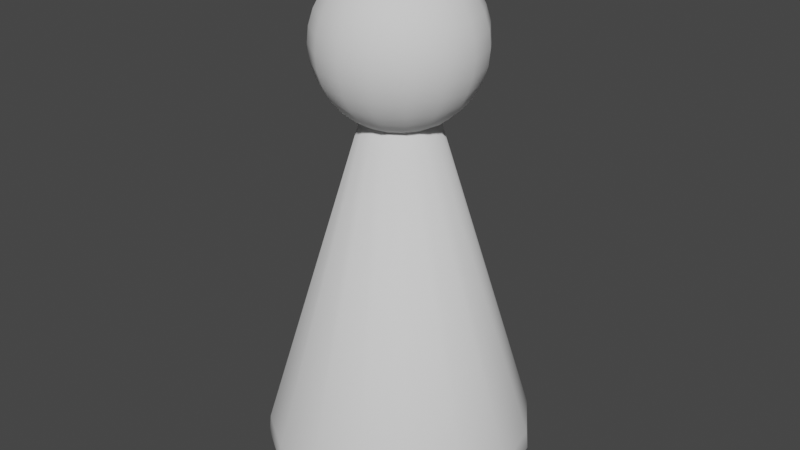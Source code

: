 # Source: pawn.blend  (saved by Blender 2.82.7; exported with 4.5.12 LTS)
import bpy
from mathutils import Matrix  # noqa: F401  (used for matrix-valued properties, if any)

bpy.ops.wm.read_factory_settings(use_empty=True)
scene = bpy.context.scene
scene.name = 'Scene'

# ---- collections
col_collection = bpy.data.collections.new('Collection'); scene.collection.children.link(col_collection)

# ---- world
world_world = bpy.data.worlds.new('World'); scene.world = world_world
world_world.use_nodes = True; world_world.node_tree.nodes.clear()
_N = world_world.node_tree.nodes; _L = world_world.node_tree.links
n0 = _N.new('ShaderNodeOutputWorld'); n0.name = 'World Output'; n0.location = (300, 300)
n1 = _N.new('ShaderNodeBackground'); n1.name = 'Background'; n1.location = (10, 300)
n1.inputs[0].default_value = (0.05088, 0.05088, 0.05088, 1.0)
_L.new(n1.outputs[0], n0.inputs[0])
n0.is_active_output = True
world_world.color = (0.05088, 0.05088, 0.05088)
world_world.use_sun_shadow = False
world_world.sun_shadow_jitter_overblur = 0.0

# ---- meshes
me_sphere_001 = bpy.data.meshes.new('Sphere.001')
me_sphere_001.from_pydata([(0.0, 0.04877, 0.2452), (0.0, 0.1768, 0.1768), (0.0, 0.2079, 0.1389), (0.0, 0.231, 0.09567), (0.0, 0.2452, 0.04877), (0.0, 0.25, 1.887e-08), (0.0, 0.2452, -0.04877), (0.0, 0.231, -0.09567), (0.0, 0.2079, -0.1389), (0.0, 0.1768, -0.1768), (0.0, 0.1389, -0.2079), (0.0, 0.09567, -0.231), (0.0, 0.04877, -0.2452), (0.01866, 0.04506, 0.2452), (0.03661, 0.08839, 0.231), (0.05315, 0.1283, 0.2079), (0.06765, 0.1633, 0.1768), (0.07955, 0.192, 0.1389), (0.08839, 0.2134, 0.09567), (0.09383, 0.2265, 0.04877), (0.09567, 0.231, 1.887e-08), (0.09383, 0.2265, -0.04877), (0.08839, 0.2134, -0.09567), (0.07955, 0.192, -0.1389), (0.06765, 0.1633, -0.1768), (0.05315, 0.1283, -0.2079), (0.03661, 0.08839, -0.231), (0.01866, 0.04506, -0.2452), (0.03449, 0.03449, 0.2452), (0.06765, 0.06765, 0.231), (0.09821, 0.09821, 0.2079), (0.125, 0.125, 0.1768), (0.147, 0.147, 0.1389), (0.1633, 0.1633, 0.09567), (0.1734, 0.1734, 0.04877), (0.1768, 0.1768, 1.887e-08), (0.1734, 0.1734, -0.04877), (0.1633, 0.1633, -0.09567), (0.147, 0.147, -0.1389), (0.125, 0.125, -0.1768), (0.09821, 0.09821, -0.2079), (0.06765, 0.06765, -0.231), (0.03449, 0.03449, -0.2452), (0.04506, 0.01866, 0.2452), (0.08839, 0.03661, 0.231), (0.1283, 0.05315, 0.2079), (0.1633, 0.06765, 0.1768), (0.192, 0.07955, 0.1389), (0.2134, 0.08839, 0.09567), (0.2265, 0.09383, 0.04877), (0.231, 0.09567, 1.887e-08), (0.2265, 0.09383, -0.04877), (0.2134, 0.08839, -0.09567), (0.192, 0.07955, -0.1389), (0.1633, 0.06765, -0.1768), (0.1283, 0.05315, -0.2079), (0.08839, 0.03661, -0.231), (0.04506, 0.01866, -0.2452), (0.04877, -8.629e-08, 0.2452), (0.09567, -9.561e-08, 0.231), (0.1389, -9.561e-08, 0.2079), (0.1768, -9.933e-08, 0.1768), (0.2079, -1.031e-07, 0.1389), (0.231, -9.561e-08, 0.09567), (0.2452, -9.561e-08, 0.04877), (0.25, -1.105e-07, 1.887e-08), (0.2452, -9.561e-08, -0.04877), (0.231, -1.105e-07, -0.09567), (0.2079, -1.031e-07, -0.1389), (0.1768, -9.933e-08, -0.1768), (0.1389, -9.561e-08, -0.2079), (0.09567, -9.933e-08, -0.231), (0.04877, -8.629e-08, -0.2452), (0.04506, -0.01866, 0.2452), (0.08839, -0.03661, 0.231), (0.1283, -0.05315, 0.2079), (0.1633, -0.06765, 0.1768), (0.192, -0.07955, 0.1389), (0.2134, -0.08839, 0.09567), (0.2265, -0.09383, 0.04877), (0.231, -0.09567, 1.887e-08), (0.2265, -0.09383, -0.04877), (0.2134, -0.08839, -0.09567), (0.192, -0.07955, -0.1389), (0.1633, -0.06765, -0.1768), (0.1283, -0.05315, -0.2079), (0.08839, -0.03661, -0.231), (0.04506, -0.01866, -0.2452), (0.03449, -0.03449, 0.2452), (0.06765, -0.06765, 0.231), (0.09821, -0.09821, 0.2079), (0.125, -0.125, 0.1768), (0.147, -0.147, 0.1389), (0.1633, -0.1633, 0.09567), (0.1734, -0.1734, 0.04877), (0.1768, -0.1768, 1.887e-08), (0.1734, -0.1734, -0.04877), (0.1633, -0.1633, -0.09567), (0.147, -0.147, -0.1389), (0.125, -0.125, -0.1768), (0.09821, -0.09821, -0.2079), (0.06765, -0.06765, -0.231), (0.03449, -0.03449, -0.2452), (0.01866, -0.04506, 0.2452), (0.03661, -0.08839, 0.231), (0.05315, -0.1283, 0.2079), (0.06765, -0.1633, 0.1768), (0.07955, -0.192, 0.1389), (0.08839, -0.2134, 0.09567), (0.09383, -0.2265, 0.04877), (0.09567, -0.231, 1.887e-08), (0.09383, -0.2265, -0.04877), (0.08839, -0.2134, -0.09567), (0.07955, -0.192, -0.1389), (0.06765, -0.1633, -0.1768), (0.05315, -0.1283, -0.2079), (0.03661, -0.08839, -0.231), (0.01866, -0.04506, -0.2452), (-1.726e-08, -0.04877, 0.2452), (-2.843e-08, -0.09567, 0.231), (-3.588e-08, -0.1389, 0.2079), (-2.098e-08, -0.1768, 0.1768), (-5.823e-08, -0.2079, 0.1389), (-5.078e-08, -0.231, 0.09567), (-3.588e-08, -0.2452, 0.04877), (-5.823e-08, -0.25, 1.887e-08), (-3.588e-08, -0.2452, -0.04877), (-6.568e-08, -0.231, -0.09567), (-5.823e-08, -0.2079, -0.1389), (-2.098e-08, -0.1768, -0.1768), (-3.961e-08, -0.1389, -0.2079), (-4.333e-08, -0.09567, -0.231), (-1.353e-08, -0.04877, -0.2452), (0.0, -8.146e-08, -0.25), (-0.01866, -0.04506, 0.2452), (-0.03661, -0.08839, 0.231), (-0.05315, -0.1283, 0.2079), (-0.06765, -0.1633, 0.1768), (-0.07955, -0.192, 0.1389), (-0.08839, -0.2134, 0.09567), (-0.09383, -0.2265, 0.04877), (-0.09567, -0.231, 1.887e-08), (-0.09383, -0.2265, -0.04877), (-0.08839, -0.2134, -0.09567), (-0.07955, -0.192, -0.1389), (-0.06765, -0.1633, -0.1768), (-0.05315, -0.1283, -0.2079), (-0.03661, -0.08839, -0.231), (-0.01866, -0.04506, -0.2452), (-0.03449, -0.03449, 0.2452), (-0.06765, -0.06765, 0.231), (-0.09821, -0.09821, 0.2079), (-0.125, -0.125, 0.1768), (-0.147, -0.147, 0.1389), (-0.1633, -0.1633, 0.09567), (-0.1734, -0.1734, 0.04877), (-0.1768, -0.1768, 1.887e-08), (-0.1734, -0.1734, -0.04877), (-0.1633, -0.1633, -0.09567), (-0.147, -0.147, -0.1389), (-0.125, -0.125, -0.1768), (-0.09821, -0.09821, -0.2079), (-0.06765, -0.06765, -0.231), (-0.03449, -0.03449, -0.2452), (-7.526e-08, -1.126e-07, 0.25), (-0.04506, -0.01866, 0.2452), (-0.08839, -0.03661, 0.231), (-0.1283, -0.05315, 0.2079), (-0.1633, -0.06765, 0.1768), (-0.192, -0.07955, 0.1389), (-0.2134, -0.08839, 0.09567), (-0.2265, -0.09383, 0.04877), (-0.231, -0.09567, 1.887e-08), (-0.2265, -0.09383, -0.04877), (-0.2134, -0.08839, -0.09567), (-0.192, -0.07955, -0.1389), (-0.1633, -0.06765, -0.1768), (-0.1283, -0.05315, -0.2079), (-0.08839, -0.03661, -0.231), (-0.04506, -0.01866, -0.2452), (-0.04877, -6.022e-08, 0.2452), (-0.09567, -4.345e-08, 0.231), (-0.1389, -1.738e-08, 0.2079), (-0.1768, -2.11e-08, 0.1768), (-0.2079, 2.36e-08, 0.1389), (-0.231, 8.7e-09, 0.09567), (-0.2452, -1.365e-08, 0.04877), (-0.25, 1.615e-08, 1.887e-08), (-0.2452, -1.365e-08, -0.04877), (-0.231, 1.615e-08, -0.09567), (-0.2079, 2.36e-08, -0.1389), (-0.1768, -2.11e-08, -0.1768), (-0.1389, -1.738e-08, -0.2079), (-0.09567, -2.483e-08, -0.231), (-0.04877, -6.581e-08, -0.2452), (-0.04506, 0.01866, 0.2452), (-0.08839, 0.03661, 0.231), (-0.1283, 0.05315, 0.2079), (-0.1633, 0.06765, 0.1768), (-0.192, 0.07955, 0.1389), (-0.2134, 0.08839, 0.09567), (-0.2265, 0.09383, 0.04877), (-0.231, 0.09567, 1.887e-08), (-0.2265, 0.09383, -0.04877), (-0.2134, 0.08839, -0.09567), (-0.192, 0.07955, -0.1389), (-0.1633, 0.06765, -0.1768), (-0.1283, 0.05315, -0.2079), (-0.08839, 0.03661, -0.231), (-0.04506, 0.01866, -0.2452), (-0.03449, 0.03449, 0.2452), (-0.06765, 0.06765, 0.231), (-0.09821, 0.09821, 0.2079), (-0.125, 0.125, 0.1768), (-0.147, 0.147, 0.1389), (-0.1633, 0.1633, 0.09567), (-0.1734, 0.1734, 0.04877), (-0.1768, 0.1768, 1.887e-08), (-0.1734, 0.1734, -0.04877), (-0.1633, 0.1633, -0.09567), (-0.147, 0.147, -0.1389), (-0.125, 0.125, -0.1768), (-0.09821, 0.09821, -0.2079), (-0.06765, 0.06765, -0.231), (-0.03449, 0.03449, -0.2452), (-0.01866, 0.04506, 0.2452), (-0.03661, 0.08839, 0.231), (-0.05315, 0.1283, 0.2079), (-0.06765, 0.1633, 0.1768), (-0.07955, 0.192, 0.1389), (-0.08839, 0.2134, 0.09567), (-0.09383, 0.2265, 0.04877), (-0.09567, 0.231, 1.887e-08), (-0.09383, 0.2265, -0.04877), (-0.08839, 0.2134, -0.09567), (-0.07955, 0.192, -0.1389), (-0.06765, 0.1633, -0.1768), (-0.05315, 0.1283, -0.2079), (-0.03661, 0.08839, -0.231), (-0.01866, 0.04506, -0.2452), (3.862e-08, 0.09567, 0.231), (8.333e-08, 0.1389, 0.2079)], [], [(5, 4, 19, 20), (0, 164, 13), (133, 12, 27), (6, 5, 20, 21), (240, 0, 13, 14), (7, 6, 21, 22), (241, 240, 14, 15), (8, 7, 22, 23), (1, 241, 15, 16), (9, 8, 23, 24), (2, 1, 16, 17), (10, 9, 24, 25), (3, 2, 17, 18), (11, 10, 25, 26), (4, 3, 18, 19), (12, 11, 26, 27), (19, 18, 33, 34), (27, 26, 41, 42), (20, 19, 34, 35), (13, 164, 28), (133, 27, 42), (21, 20, 35, 36), (14, 13, 28, 29), (22, 21, 36, 37), (15, 14, 29, 30), (23, 22, 37, 38), (16, 15, 30, 31), (24, 23, 38, 39), (17, 16, 31, 32), (25, 24, 39, 40), (18, 17, 32, 33), (26, 25, 40, 41), (38, 37, 52, 53), (31, 30, 45, 46), (39, 38, 53, 54), (32, 31, 46, 47), (40, 39, 54, 55), (33, 32, 47, 48), (41, 40, 55, 56), (34, 33, 48, 49), (42, 41, 56, 57), (35, 34, 49, 50), (28, 164, 43), (133, 42, 57), (36, 35, 50, 51), (29, 28, 43, 44), (37, 36, 51, 52), (30, 29, 44, 45), (57, 56, 71, 72), (50, 49, 64, 65), (43, 164, 58), (133, 57, 72), (51, 50, 65, 66), (44, 43, 58, 59), (52, 51, 66, 67), (45, 44, 59, 60), (53, 52, 67, 68), (46, 45, 60, 61), (54, 53, 68, 69), (47, 46, 61, 62), (55, 54, 69, 70), (48, 47, 62, 63), (56, 55, 70, 71), (49, 48, 63, 64), (61, 60, 75, 76), (69, 68, 83, 84), (62, 61, 76, 77), (70, 69, 84, 85), (63, 62, 77, 78), (71, 70, 85, 86), (64, 63, 78, 79), (72, 71, 86, 87), (65, 64, 79, 80), (58, 164, 73), (133, 72, 87), (66, 65, 80, 81), (59, 58, 73, 74), (67, 66, 81, 82), (60, 59, 74, 75), (68, 67, 82, 83), (80, 79, 94, 95), (73, 164, 88), (133, 87, 102), (81, 80, 95, 96), (74, 73, 88, 89), (82, 81, 96, 97), (75, 74, 89, 90), (83, 82, 97, 98), (76, 75, 90, 91), (84, 83, 98, 99), (77, 76, 91, 92), (85, 84, 99, 100), (78, 77, 92, 93), (86, 85, 100, 101), (79, 78, 93, 94), (87, 86, 101, 102), (99, 98, 113, 114), (92, 91, 106, 107), (100, 99, 114, 115), (93, 92, 107, 108), (101, 100, 115, 116), (94, 93, 108, 109), (102, 101, 116, 117), (95, 94, 109, 110), (88, 164, 103), (133, 102, 117), (96, 95, 110, 111), (89, 88, 103, 104), (97, 96, 111, 112), (90, 89, 104, 105), (98, 97, 112, 113), (91, 90, 105, 106), (133, 117, 132), (111, 110, 125, 126), (104, 103, 118, 119), (112, 111, 126, 127), (105, 104, 119, 120), (113, 112, 127, 128), (106, 105, 120, 121), (114, 113, 128, 129), (107, 106, 121, 122), (115, 114, 129, 130), (108, 107, 122, 123), (116, 115, 130, 131), (109, 108, 123, 124), (117, 116, 131, 132), (110, 109, 124, 125), (103, 164, 118), (130, 129, 145, 146), (123, 122, 138, 139), (131, 130, 146, 147), (124, 123, 139, 140), (132, 131, 147, 148), (125, 124, 140, 141), (118, 164, 134), (133, 132, 148), (126, 125, 141, 142), (119, 118, 134, 135), (127, 126, 142, 143), (120, 119, 135, 136), (128, 127, 143, 144), (121, 120, 136, 137), (129, 128, 144, 145), (122, 121, 137, 138), (135, 134, 149, 150), (143, 142, 157, 158), (136, 135, 150, 151), (144, 143, 158, 159), (137, 136, 151, 152), (145, 144, 159, 160), (138, 137, 152, 153), (146, 145, 160, 161), (139, 138, 153, 154), (147, 146, 161, 162), (140, 139, 154, 155), (148, 147, 162, 163), (141, 140, 155, 156), (134, 164, 149), (133, 148, 163), (142, 141, 156, 157), (154, 153, 169, 170), (162, 161, 177, 178), (155, 154, 170, 171), (163, 162, 178, 179), (156, 155, 171, 172), (149, 164, 165), (133, 163, 179), (157, 156, 172, 173), (150, 149, 165, 166), (158, 157, 173, 174), (151, 150, 166, 167), (159, 158, 174, 175), (152, 151, 167, 168), (160, 159, 175, 176), (153, 152, 168, 169), (161, 160, 176, 177), (174, 173, 188, 189), (167, 166, 181, 182), (175, 174, 189, 190), (168, 167, 182, 183), (176, 175, 190, 191), (169, 168, 183, 184), (177, 176, 191, 192), (170, 169, 184, 185), (178, 177, 192, 193), (171, 170, 185, 186), (179, 178, 193, 194), (172, 171, 186, 187), (165, 164, 180), (133, 179, 194), (173, 172, 187, 188), (166, 165, 180, 181), (193, 192, 207, 208), (186, 185, 200, 201), (194, 193, 208, 209), (187, 186, 201, 202), (180, 164, 195), (133, 194, 209), (188, 187, 202, 203), (181, 180, 195, 196), (189, 188, 203, 204), (182, 181, 196, 197), (190, 189, 204, 205), (183, 182, 197, 198), (191, 190, 205, 206), (184, 183, 198, 199), (192, 191, 206, 207), (185, 184, 199, 200), (197, 196, 211, 212), (205, 204, 219, 220), (198, 197, 212, 213), (206, 205, 220, 221), (199, 198, 213, 214), (207, 206, 221, 222), (200, 199, 214, 215), (208, 207, 222, 223), (201, 200, 215, 216), (209, 208, 223, 224), (202, 201, 216, 217), (195, 164, 210), (133, 209, 224), (203, 202, 217, 218), (196, 195, 210, 211), (204, 203, 218, 219), (216, 215, 230, 231), (224, 223, 238, 239), (217, 216, 231, 232), (210, 164, 225), (133, 224, 239), (218, 217, 232, 233), (211, 210, 225, 226), (219, 218, 233, 234), (212, 211, 226, 227), (220, 219, 234, 235), (213, 212, 227, 228), (221, 220, 235, 236), (214, 213, 228, 229), (222, 221, 236, 237), (215, 214, 229, 230), (223, 222, 237, 238), (235, 234, 7, 8), (228, 227, 241, 1), (236, 235, 8, 9), (229, 228, 1, 2), (237, 236, 9, 10), (230, 229, 2, 3), (238, 237, 10, 11), (231, 230, 3, 4), (239, 238, 11, 12), (232, 231, 4, 5), (225, 164, 0), (133, 239, 12), (233, 232, 5, 6), (226, 225, 0, 240), (234, 233, 6, 7), (227, 226, 240, 241)])
me_sphere_001.polygons.foreach_set('use_smooth', [True] * 256)
_uv = me_sphere_001.uv_layers.new(name='UVMap')
_uv.uv.foreach_set('vector', [0.75, 0.5, 0.75, 0.5625, 0.6875, 0.5625, 0.6875, 0.5, 0.75, 0.9375, 0.7188, 1.0, 0.6875, 0.9375, 0.7187, 0.0, 0.75, 0.0625, 0.6875, 0.0625, 0.75, 0.4375, 0.75, 0.5, 0.6875, 0.5, 0.6875, 0.4375, 0.75, 0.875, 0.75, 0.9375, 0.6875, 0.9375, 0.6875, 0.875, 0.75, 0.375, 0.75, 0.4375, 0.6875, 0.4375, 0.6875, 0.375, 0.75, 0.8125, 0.75, 0.875, 0.6875, 0.875, 0.6875, 0.8125, 0.75, 0.3125, 0.75, 0.375, 0.6875, 0.375, 0.6875, 0.3125, 0.75, 0.75, 0.75, 0.8125, 0.6875, 0.8125, 0.6875, 0.75, 0.75, 0.25, 0.75, 0.3125, 0.6875, 0.3125, 0.6875, 0.25, 0.75, 0.6875, 0.75, 0.75, 0.6875, 0.75, 0.6875, 0.6875, 0.75, 0.1875, 0.75, 0.25, 0.6875, 0.25, 0.6875, 0.1875, 0.75, 0.625, 0.75, 0.6875, 0.6875, 0.6875, 0.6875, 0.625, 0.75, 0.125, 0.75, 0.1875, 0.6875, 0.1875, 0.6875, 0.125, 0.75, 0.5625, 0.75, 0.625, 0.6875, 0.625, 0.6875, 0.5625, 0.75, 0.0625, 0.75, 0.125, 0.6875, 0.125, 0.6875, 0.0625, 0.6875, 0.5625, 0.6875, 0.625, 0.625, 0.625, 0.625, 0.5625, 0.6875, 0.0625, 0.6875, 0.125, 0.625, 0.125, 0.625, 0.0625, 0.6875, 0.5, 0.6875, 0.5625, 0.625, 0.5625, 0.625, 0.5, 0.6875, 0.9375, 0.6562, 1.0, 0.625, 0.9375, 0.6562, 0.0, 0.6875, 0.0625, 0.625, 0.0625, 0.6875, 0.4375, 0.6875, 0.5, 0.625, 0.5, 0.625, 0.4375, 0.6875, 0.875, 0.6875, 0.9375, 0.625, 0.9375, 0.625, 0.875, 0.6875, 0.375, 0.6875, 0.4375, 0.625, 0.4375, 0.625, 0.375, 0.6875, 0.8125, 0.6875, 0.875, 0.625, 0.875, 0.625, 0.8125, 0.6875, 0.3125, 0.6875, 0.375, 0.625, 0.375, 0.625, 0.3125, 0.6875, 0.75, 0.6875, 0.8125, 0.625, 0.8125, 0.625, 0.75, 0.6875, 0.25, 0.6875, 0.3125, 0.625, 0.3125, 0.625, 0.25, 0.6875, 0.6875, 0.6875, 0.75, 0.625, 0.75, 0.625, 0.6875, 0.6875, 0.1875, 0.6875, 0.25, 0.625, 0.25, 0.625, 0.1875, 0.6875, 0.625, 0.6875, 0.6875, 0.625, 0.6875, 0.625, 0.625, 0.6875, 0.125, 0.6875, 0.1875, 0.625, 0.1875, 0.625, 0.125, 0.625, 0.3125, 0.625, 0.375, 0.5625, 0.375, 0.5625, 0.3125, 0.625, 0.75, 0.625, 0.8125, 0.5625, 0.8125, 0.5625, 0.75, 0.625, 0.25, 0.625, 0.3125, 0.5625, 0.3125, 0.5625, 0.25, 0.625, 0.6875, 0.625, 0.75, 0.5625, 0.75, 0.5625, 0.6875, 0.625, 0.1875, 0.625, 0.25, 0.5625, 0.25, 0.5625, 0.1875, 0.625, 0.625, 0.625, 0.6875, 0.5625, 0.6875, 0.5625, 0.625, 0.625, 0.125, 0.625, 0.1875, 0.5625, 0.1875, 0.5625, 0.125, 0.625, 0.5625, 0.625, 0.625, 0.5625, 0.625, 0.5625, 0.5625, 0.625, 0.0625, 0.625, 0.125, 0.5625, 0.125, 0.5625, 0.0625, 0.625, 0.5, 0.625, 0.5625, 0.5625, 0.5625, 0.5625, 0.5, 0.625, 0.9375, 0.5937, 1.0, 0.5625, 0.9375, 0.5937, 0.0, 0.625, 0.0625, 0.5625, 0.0625, 0.625, 0.4375, 0.625, 0.5, 0.5625, 0.5, 0.5625, 0.4375, 0.625, 0.875, 0.625, 0.9375, 0.5625, 0.9375, 0.5625, 0.875, 0.625, 0.375, 0.625, 0.4375, 0.5625, 0.4375, 0.5625, 0.375, 0.625, 0.8125, 0.625, 0.875, 0.5625, 0.875, 0.5625, 0.8125, 0.5625, 0.0625, 0.5625, 0.125, 0.5, 0.125, 0.5, 0.0625, 0.5625, 0.5, 0.5625, 0.5625, 0.5, 0.5625, 0.5, 0.5, 0.5625, 0.9375, 0.5312, 1.0, 0.5, 0.9375, 0.5312, 0.0, 0.5625, 0.0625, 0.5, 0.0625, 0.5625, 0.4375, 0.5625, 0.5, 0.5, 0.5, 0.5, 0.4375, 0.5625, 0.875, 0.5625, 0.9375, 0.5, 0.9375, 0.5, 0.875, 0.5625, 0.375, 0.5625, 0.4375, 0.5, 0.4375, 0.5, 0.375, 0.5625, 0.8125, 0.5625, 0.875, 0.5, 0.875, 0.5, 0.8125, 0.5625, 0.3125, 0.5625, 0.375, 0.5, 0.375, 0.5, 0.3125, 0.5625, 0.75, 0.5625, 0.8125, 0.5, 0.8125, 0.5, 0.75, 0.5625, 0.25, 0.5625, 0.3125, 0.5, 0.3125, 0.5, 0.25, 0.5625, 0.6875, 0.5625, 0.75, 0.5, 0.75, 0.5, 0.6875, 0.5625, 0.1875, 0.5625, 0.25, 0.5, 0.25, 0.5, 0.1875, 0.5625, 0.625, 0.5625, 0.6875, 0.5, 0.6875, 0.5, 0.625, 0.5625, 0.125, 0.5625, 0.1875, 0.5, 0.1875, 0.5, 0.125, 0.5625, 0.5625, 0.5625, 0.625, 0.5, 0.625, 0.5, 0.5625, 0.5, 0.75, 0.5, 0.8125, 0.4375, 0.8125, 0.4375, 0.75, 0.5, 0.25, 0.5, 0.3125, 0.4375, 0.3125, 0.4375, 0.25, 0.5, 0.6875, 0.5, 0.75, 0.4375, 0.75, 0.4375, 0.6875, 0.5, 0.1875, 0.5, 0.25, 0.4375, 0.25, 0.4375, 0.1875, 0.5, 0.625, 0.5, 0.6875, 0.4375, 0.6875, 0.4375, 0.625, 0.5, 0.125, 0.5, 0.1875, 0.4375, 0.1875, 0.4375, 0.125, 0.5, 0.5625, 0.5, 0.625, 0.4375, 0.625, 0.4375, 0.5625, 0.5, 0.0625, 0.5, 0.125, 0.4375, 0.125, 0.4375, 0.0625, 0.5, 0.5, 0.5, 0.5625, 0.4375, 0.5625, 0.4375, 0.5, 0.5, 0.9375, 0.4687, 1.0, 0.4375, 0.9375, 0.4687, 0.0, 0.5, 0.0625, 0.4375, 0.0625, 0.5, 0.4375, 0.5, 0.5, 0.4375, 0.5, 0.4375, 0.4375, 0.5, 0.875, 0.5, 0.9375, 0.4375, 0.9375, 0.4375, 0.875, 0.5, 0.375, 0.5, 0.4375, 0.4375, 0.4375, 0.4375, 0.375, 0.5, 0.8125, 0.5, 0.875, 0.4375, 0.875, 0.4375, 0.8125, 0.5, 0.3125, 0.5, 0.375, 0.4375, 0.375, 0.4375, 0.3125, 0.4375, 0.5, 0.4375, 0.5625, 0.375, 0.5625, 0.375, 0.5, 0.4375, 0.9375, 0.4062, 1.0, 0.375, 0.9375, 0.4062, 0.0, 0.4375, 0.0625, 0.375, 0.0625, 0.4375, 0.4375, 0.4375, 0.5, 0.375, 0.5, 0.375, 0.4375, 0.4375, 0.875, 0.4375, 0.9375, 0.375, 0.9375, 0.375, 0.875, 0.4375, 0.375, 0.4375, 0.4375, 0.375, 0.4375, 0.375, 0.375, 0.4375, 0.8125, 0.4375, 0.875, 0.375, 0.875, 0.375, 0.8125, 0.4375, 0.3125, 0.4375, 0.375, 0.375, 0.375, 0.375, 0.3125, 0.4375, 0.75, 0.4375, 0.8125, 0.375, 0.8125, 0.375, 0.75, 0.4375, 0.25, 0.4375, 0.3125, 0.375, 0.3125, 0.375, 0.25, 0.4375, 0.6875, 0.4375, 0.75, 0.375, 0.75, 0.375, 0.6875, 0.4375, 0.1875, 0.4375, 0.25, 0.375, 0.25, 0.375, 0.1875, 0.4375, 0.625, 0.4375, 0.6875, 0.375, 0.6875, 0.375, 0.625, 0.4375, 0.125, 0.4375, 0.1875, 0.375, 0.1875, 0.375, 0.125, 0.4375, 0.5625, 0.4375, 0.625, 0.375, 0.625, 0.375, 0.5625, 0.4375, 0.0625, 0.4375, 0.125, 0.375, 0.125, 0.375, 0.0625, 0.375, 0.25, 0.375, 0.3125, 0.3125, 0.3125, 0.3125, 0.25, 0.375, 0.6875, 0.375, 0.75, 0.3125, 0.75, 0.3125, 0.6875, 0.375, 0.1875, 0.375, 0.25, 0.3125, 0.25, 0.3125, 0.1875, 0.375, 0.625, 0.375, 0.6875, 0.3125, 0.6875, 0.3125, 0.625, 0.375, 0.125, 0.375, 0.1875, 0.3125, 0.1875, 0.3125, 0.125, 0.375, 0.5625, 0.375, 0.625, 0.3125, 0.625, 0.3125, 0.5625, 0.375, 0.0625, 0.375, 0.125, 0.3125, 0.125, 0.3125, 0.0625, 0.375, 0.5, 0.375, 0.5625, 0.3125, 0.5625, 0.3125, 0.5, 0.375, 0.9375, 0.3437, 1.0, 0.3125, 0.9375, 0.3437, 0.0, 0.375, 0.0625, 0.3125, 0.0625, 0.375, 0.4375, 0.375, 0.5, 0.3125, 0.5, 0.3125, 0.4375, 0.375, 0.875, 0.375, 0.9375, 0.3125, 0.9375, 0.3125, 0.875, 0.375, 0.375, 0.375, 0.4375, 0.3125, 0.4375, 0.3125, 0.375, 0.375, 0.8125, 0.375, 0.875, 0.3125, 0.875, 0.3125, 0.8125, 0.375, 0.3125, 0.375, 0.375, 0.3125, 0.375, 0.3125, 0.3125, 0.375, 0.75, 0.375, 0.8125, 0.3125, 0.8125, 0.3125, 0.75, 0.2812, 0.0, 0.3125, 0.0625, 0.25, 0.0625, 0.3125, 0.4375, 0.3125, 0.5, 0.25, 0.5, 0.25, 0.4375, 0.3125, 0.875, 0.3125, 0.9375, 0.25, 0.9375, 0.25, 0.875, 0.3125, 0.375, 0.3125, 0.4375, 0.25, 0.4375, 0.25, 0.375, 0.3125, 0.8125, 0.3125, 0.875, 0.25, 0.875, 0.25, 0.8125, 0.3125, 0.3125, 0.3125, 0.375, 0.25, 0.375, 0.25, 0.3125, 0.3125, 0.75, 0.3125, 0.8125, 0.25, 0.8125, 0.25, 0.75, 0.3125, 0.25, 0.3125, 0.3125, 0.25, 0.3125, 0.25, 0.25, 0.3125, 0.6875, 0.3125, 0.75, 0.25, 0.75, 0.25, 0.6875, 0.3125, 0.1875, 0.3125, 0.25, 0.25, 0.25, 0.25, 0.1875, 0.3125, 0.625, 0.3125, 0.6875, 0.25, 0.6875, 0.25, 0.625, 0.3125, 0.125, 0.3125, 0.1875, 0.25, 0.1875, 0.25, 0.125, 0.3125, 0.5625, 0.3125, 0.625, 0.25, 0.625, 0.25, 0.5625, 0.3125, 0.0625, 0.3125, 0.125, 0.25, 0.125, 0.25, 0.0625, 0.3125, 0.5, 0.3125, 0.5625, 0.25, 0.5625, 0.25, 0.5, 0.3125, 0.9375, 0.2812, 1.0, 0.25, 0.9375, 0.25, 0.1875, 0.25, 0.25, 0.1875, 0.25, 0.1875, 0.1875, 0.25, 0.625, 0.25, 0.6875, 0.1875, 0.6875, 0.1875, 0.625, 0.25, 0.125, 0.25, 0.1875, 0.1875, 0.1875, 0.1875, 0.125, 0.25, 0.5625, 0.25, 0.625, 0.1875, 0.625, 0.1875, 0.5625, 0.25, 0.0625, 0.25, 0.125, 0.1875, 0.125, 0.1875, 0.0625, 0.25, 0.5, 0.25, 0.5625, 0.1875, 0.5625, 0.1875, 0.5, 0.25, 0.9375, 0.2187, 1.0, 0.1875, 0.9375, 0.2188, 0.0, 0.25, 0.0625, 0.1875, 0.0625, 0.25, 0.4375, 0.25, 0.5, 0.1875, 0.5, 0.1875, 0.4375, 0.25, 0.875, 0.25, 0.9375, 0.1875, 0.9375, 0.1875, 0.875, 0.25, 0.375, 0.25, 0.4375, 0.1875, 0.4375, 0.1875, 0.375, 0.25, 0.8125, 0.25, 0.875, 0.1875, 0.875, 0.1875, 0.8125, 0.25, 0.3125, 0.25, 0.375, 0.1875, 0.375, 0.1875, 0.3125, 0.25, 0.75, 0.25, 0.8125, 0.1875, 0.8125, 0.1875, 0.75, 0.25, 0.25, 0.25, 0.3125, 0.1875, 0.3125, 0.1875, 0.25, 0.25, 0.6875, 0.25, 0.75, 0.1875, 0.75, 0.1875, 0.6875, 0.1875, 0.875, 0.1875, 0.9375, 0.125, 0.9375, 0.125, 0.875, 0.1875, 0.375, 0.1875, 0.4375, 0.125, 0.4375, 0.125, 0.375, 0.1875, 0.8125, 0.1875, 0.875, 0.125, 0.875, 0.125, 0.8125, 0.1875, 0.3125, 0.1875, 0.375, 0.125, 0.375, 0.125, 0.3125, 0.1875, 0.75, 0.1875, 0.8125, 0.125, 0.8125, 0.125, 0.75, 0.1875, 0.25, 0.1875, 0.3125, 0.125, 0.3125, 0.125, 0.25, 0.1875, 0.6875, 0.1875, 0.75, 0.125, 0.75, 0.125, 0.6875, 0.1875, 0.1875, 0.1875, 0.25, 0.125, 0.25, 0.125, 0.1875, 0.1875, 0.625, 0.1875, 0.6875, 0.125, 0.6875, 0.125, 0.625, 0.1875, 0.125, 0.1875, 0.1875, 0.125, 0.1875, 0.125, 0.125, 0.1875, 0.5625, 0.1875, 0.625, 0.125, 0.625, 0.125, 0.5625, 0.1875, 0.0625, 0.1875, 0.125, 0.125, 0.125, 0.125, 0.0625, 0.1875, 0.5, 0.1875, 0.5625, 0.125, 0.5625, 0.125, 0.5, 0.1875, 0.9375, 0.1563, 1.0, 0.125, 0.9375, 0.1563, 0.0, 0.1875, 0.0625, 0.125, 0.0625, 0.1875, 0.4375, 0.1875, 0.5, 0.125, 0.5, 0.125, 0.4375, 0.125, 0.625, 0.125, 0.6875, 0.0625, 0.6875, 0.0625, 0.625, 0.125, 0.125, 0.125, 0.1875, 0.0625, 0.1875, 0.0625, 0.125, 0.125, 0.5625, 0.125, 0.625, 0.0625, 0.625, 0.0625, 0.5625, 0.125, 0.0625, 0.125, 0.125, 0.0625, 0.125, 0.0625, 0.0625, 0.125, 0.5, 0.125, 0.5625, 0.0625, 0.5625, 0.0625, 0.5, 0.125, 0.9375, 0.09375, 1.0, 0.0625, 0.9375, 0.09375, 0.0, 0.125, 0.0625, 0.0625, 0.0625, 0.125, 0.4375, 0.125, 0.5, 0.0625, 0.5, 0.0625, 0.4375, 0.125, 0.875, 0.125, 0.9375, 0.0625, 0.9375, 0.0625, 0.875, 0.125, 0.375, 0.125, 0.4375, 0.0625, 0.4375, 0.0625, 0.375, 0.125, 0.8125, 0.125, 0.875, 0.0625, 0.875, 0.0625, 0.8125, 0.125, 0.3125, 0.125, 0.375, 0.0625, 0.375, 0.0625, 0.3125, 0.125, 0.75, 0.125, 0.8125, 0.0625, 0.8125, 0.0625, 0.75, 0.125, 0.25, 0.125, 0.3125, 0.0625, 0.3125, 0.0625, 0.25, 0.125, 0.6875, 0.125, 0.75, 0.0625, 0.75, 0.0625, 0.6875, 0.125, 0.1875, 0.125, 0.25, 0.0625, 0.25, 0.0625, 0.1875, 0.0625, 0.375, 0.0625, 0.4375, 2.98e-08, 0.4375, 0.0, 0.375, 0.0625, 0.8125, 0.0625, 0.875, 8.941e-08, 0.875, 2.98e-08, 0.8125, 0.0625, 0.3125, 0.0625, 0.375, 0.0, 0.375, 0.0, 0.3125, 0.0625, 0.75, 0.0625, 0.8125, 2.98e-08, 0.8125, 2.98e-08, 0.75, 0.0625, 0.25, 0.0625, 0.3125, 0.0, 0.3125, 2.98e-08, 0.25, 0.0625, 0.6875, 0.0625, 0.75, 2.98e-08, 0.75, 0.0, 0.6875, 0.0625, 0.1875, 0.0625, 0.25, 2.98e-08, 0.25, 2.98e-08, 0.1875, 0.0625, 0.625, 0.0625, 0.6875, 0.0, 0.6875, 0.0, 0.625, 0.0625, 0.125, 0.0625, 0.1875, 2.98e-08, 0.1875, 2.98e-08, 0.125, 0.0625, 0.5625, 0.0625, 0.625, 0.0, 0.625, 2.98e-08, 0.5625, 0.0625, 0.0625, 0.0625, 0.125, 2.98e-08, 0.125, 2.384e-07, 0.0625, 0.0625, 0.5, 0.0625, 0.5625, 2.98e-08, 0.5625, 0.0, 0.5, 0.0625, 0.9375, 0.03125, 1.0, 2.384e-07, 0.9375, 0.03125, 0.0, 0.0625, 0.0625, 2.384e-07, 0.0625, 0.0625, 0.4375, 0.0625, 0.5, 0.0, 0.5, 2.98e-08, 0.4375, 0.0625, 0.875, 0.0625, 0.9375, 2.384e-07, 0.9375, 8.941e-08, 0.875, 1.0, 0.125, 1.0, 0.1875, 0.9375, 0.1875, 0.9375, 0.125, 1.0, 0.5625, 1.0, 0.625, 0.9375, 0.625, 0.9375, 0.5625, 1.0, 0.0625, 1.0, 0.125, 0.9375, 0.125, 0.9375, 0.0625, 1.0, 0.5, 1.0, 0.5625, 0.9375, 0.5625, 0.9375, 0.5, 1.0, 0.9375, 0.9688, 1.0, 0.9375, 0.9375, 0.9688, 0.0, 1.0, 0.0625, 0.9375, 0.0625, 1.0, 0.4375, 1.0, 0.5, 0.9375, 0.5, 0.9375, 0.4375, 1.0, 0.875, 1.0, 0.9375, 0.9375, 0.9375, 0.9375, 0.875, 1.0, 0.375, 1.0, 0.4375, 0.9375, 0.4375, 0.9375, 0.375, 1.0, 0.8125, 1.0, 0.875, 0.9375, 0.875, 0.9375, 0.8125, 1.0, 0.3125, 1.0, 0.375, 0.9375, 0.375, 0.9375, 0.3125, 1.0, 0.75, 1.0, 0.8125, 0.9375, 0.8125, 0.9375, 0.75, 1.0, 0.25, 1.0, 0.3125, 0.9375, 0.3125, 0.9375, 0.25, 1.0, 0.6875, 1.0, 0.75, 0.9375, 0.75, 0.9375, 0.6875, 1.0, 0.1875, 1.0, 0.25, 0.9375, 0.25, 0.9375, 0.1875, 1.0, 0.625, 1.0, 0.6875, 0.9375, 0.6875, 0.9375, 0.625, 0.9375, 0.8125, 0.9375, 0.875, 0.875, 0.875, 0.875, 0.8125, 0.9375, 0.3125, 0.9375, 0.375, 0.875, 0.375, 0.875, 0.3125, 0.9375, 0.75, 0.9375, 0.8125, 0.875, 0.8125, 0.875, 0.75, 0.9375, 0.25, 0.9375, 0.3125, 0.875, 0.3125, 0.875, 0.25, 0.9375, 0.6875, 0.9375, 0.75, 0.875, 0.75, 0.875, 0.6875, 0.9375, 0.1875, 0.9375, 0.25, 0.875, 0.25, 0.875, 0.1875, 0.9375, 0.625, 0.9375, 0.6875, 0.875, 0.6875, 0.875, 0.625, 0.9375, 0.125, 0.9375, 0.1875, 0.875, 0.1875, 0.875, 0.125, 0.9375, 0.5625, 0.9375, 0.625, 0.875, 0.625, 0.875, 0.5625, 0.9375, 0.0625, 0.9375, 0.125, 0.875, 0.125, 0.875, 0.0625, 0.9375, 0.5, 0.9375, 0.5625, 0.875, 0.5625, 0.875, 0.5, 0.9375, 0.9375, 0.9063, 1.0, 0.875, 0.9375, 0.9063, 0.0, 0.9375, 0.0625, 0.875, 0.0625, 0.9375, 0.4375, 0.9375, 0.5, 0.875, 0.5, 0.875, 0.4375, 0.9375, 0.875, 0.9375, 0.9375, 0.875, 0.9375, 0.875, 0.875, 0.9375, 0.375, 0.9375, 0.4375, 0.875, 0.4375, 0.875, 0.375, 0.875, 0.5625, 0.875, 0.625, 0.8125, 0.625, 0.8125, 0.5625, 0.875, 0.0625, 0.875, 0.125, 0.8125, 0.125, 0.8125, 0.0625, 0.875, 0.5, 0.875, 0.5625, 0.8125, 0.5625, 0.8125, 0.5, 0.875, 0.9375, 0.8438, 1.0, 0.8125, 0.9375, 0.8438, 0.0, 0.875, 0.0625, 0.8125, 0.0625, 0.875, 0.4375, 0.875, 0.5, 0.8125, 0.5, 0.8125, 0.4375, 0.875, 0.875, 0.875, 0.9375, 0.8125, 0.9375, 0.8125, 0.875, 0.875, 0.375, 0.875, 0.4375, 0.8125, 0.4375, 0.8125, 0.375, 0.875, 0.8125, 0.875, 0.875, 0.8125, 0.875, 0.8125, 0.8125, 0.875, 0.3125, 0.875, 0.375, 0.8125, 0.375, 0.8125, 0.3125, 0.875, 0.75, 0.875, 0.8125, 0.8125, 0.8125, 0.8125, 0.75, 0.875, 0.25, 0.875, 0.3125, 0.8125, 0.3125, 0.8125, 0.25, 0.875, 0.6875, 0.875, 0.75, 0.8125, 0.75, 0.8125, 0.6875, 0.875, 0.1875, 0.875, 0.25, 0.8125, 0.25, 0.8125, 0.1875, 0.875, 0.625, 0.875, 0.6875, 0.8125, 0.6875, 0.8125, 0.625, 0.875, 0.125, 0.875, 0.1875, 0.8125, 0.1875, 0.8125, 0.125, 0.8125, 0.3125, 0.8125, 0.375, 0.75, 0.375, 0.75, 0.3125, 0.8125, 0.75, 0.8125, 0.8125, 0.75, 0.8125, 0.75, 0.75, 0.8125, 0.25, 0.8125, 0.3125, 0.75, 0.3125, 0.75, 0.25, 0.8125, 0.6875, 0.8125, 0.75, 0.75, 0.75, 0.75, 0.6875, 0.8125, 0.1875, 0.8125, 0.25, 0.75, 0.25, 0.75, 0.1875, 0.8125, 0.625, 0.8125, 0.6875, 0.75, 0.6875, 0.75, 0.625, 0.8125, 0.125, 0.8125, 0.1875, 0.75, 0.1875, 0.75, 0.125, 0.8125, 0.5625, 0.8125, 0.625, 0.75, 0.625, 0.75, 0.5625, 0.8125, 0.0625, 0.8125, 0.125, 0.75, 0.125, 0.75, 0.0625, 0.8125, 0.5, 0.8125, 0.5625, 0.75, 0.5625, 0.75, 0.5, 0.8125, 0.9375, 0.7813, 1.0, 0.75, 0.9375, 0.7812, 0.0, 0.8125, 0.0625, 0.75, 0.0625, 0.8125, 0.4375, 0.8125, 0.5, 0.75, 0.5, 0.75, 0.4375, 0.8125, 0.875, 0.8125, 0.9375, 0.75, 0.9375, 0.75, 0.875, 0.8125, 0.375, 0.8125, 0.4375, 0.75, 0.4375, 0.75, 0.375, 0.8125, 0.8125, 0.8125, 0.875, 0.75, 0.875, 0.75, 0.8125])
me_sphere_001.use_remesh_fix_poles = True
me_sphere_001.use_remesh_preserve_attributes = False
me_sphere_001.use_mirror_vertex_groups = False
me_sphere_001.update()
me_cone_002 = bpy.data.meshes.new('Cone.002')
me_cone_002.from_pydata([(1.49e-08, 0.3246, -0.75), (0.0, 0.4505, -0.5849), (9.313e-09, 0.3879, -0.7374), (4.657e-09, 0.4341, -0.7017), (9.313e-10, 0.4561, -0.6481), (0.1242, 0.2999, -0.75), (0.1724, 0.4162, -0.5849), (0.1485, 0.3584, -0.7374), (0.1661, 0.4011, -0.7017), (0.1745, 0.4214, -0.6481), (0.2295, 0.2295, -0.75), (0.3185, 0.3185, -0.5849), (0.2743, 0.2743, -0.7374), (0.307, 0.307, -0.7017), (0.3225, 0.3225, -0.6481), (0.2999, 0.1242, -0.75), (0.4162, 0.1724, -0.5849), (0.3584, 0.1485, -0.7374), (0.4011, 0.1661, -0.7017), (0.4214, 0.1745, -0.6481), (0.3246, -9.686e-08, -0.75), (0.4505, -1.969e-08, -0.5849), (0.3879, -6.822e-08, -0.7374), (0.4341, -4.377e-08, -0.7017), (0.4561, -2.654e-08, -0.6481), (0.2999, -0.1242, -0.75), (0.4162, -0.1724, -0.5849), (0.3584, -0.1485, -0.7374), (0.4011, -0.1661, -0.7017), (0.4214, -0.1745, -0.6481), (0.2295, -0.2295, -0.75), (0.3185, -0.3185, -0.5849), (0.2743, -0.2743, -0.7374), (0.307, -0.307, -0.7017), (0.3225, -0.3225, -0.6481), (0.1242, -0.2999, -0.75), (0.1724, -0.4162, -0.5849), (0.1485, -0.3584, -0.7374), (0.1661, -0.4011, -0.7017), (0.1745, -0.4214, -0.6481), (1.863e-08, -0.3246, -0.75), (6.802e-08, -0.4505, -0.5849), (3.981e-08, -0.3879, -0.7374), (5.681e-08, -0.4341, -0.7017), (6.659e-08, -0.4561, -0.6481), (-0.1242, -0.2999, -0.75), (-0.1724, -0.4162, -0.5849), (-0.1485, -0.3584, -0.7374), (-0.1661, -0.4011, -0.7017), (-0.1745, -0.4214, -0.6481), (-0.2295, -0.2295, -0.75), (-0.3185, -0.3185, -0.5849), (-0.2743, -0.2743, -0.7374), (-0.307, -0.307, -0.7017), (-0.3225, -0.3225, -0.6481), (-0.2999, -0.1242, -0.75), (-0.4162, -0.1724, -0.5849), (-0.3584, -0.1485, -0.7374), (-0.4011, -0.1661, -0.7017), (-0.4214, -0.1745, -0.6481), (-0.3246, -1.863e-08, -0.75), (-0.4505, 5.372e-09, -0.5849), (-0.3879, -9.313e-09, -0.7374), (-0.4341, -1.863e-09, -0.7017), (-0.4561, 3.492e-09, -0.6481), (-0.2999, 0.1242, -0.75), (-0.4162, 0.1724, -0.5849), (-0.3584, 0.1485, -0.7374), (-0.4011, 0.1661, -0.7017), (-0.4214, 0.1745, -0.6481), (-0.2295, 0.2295, -0.75), (-0.3185, 0.3185, -0.5849), (-0.2743, 0.2743, -0.7374), (-0.307, 0.307, -0.7017), (-0.3225, 0.3225, -0.6481), (-0.1242, 0.2999, -0.75), (-0.1724, 0.4162, -0.5849), (-0.1485, 0.3584, -0.7374), (-0.1661, 0.4011, -0.7017), (-0.1745, 0.4214, -0.6481), (0.0, 0.1192, 0.5193), (0.04562, 0.1101, 0.5193), (-0.04562, 0.1101, 0.5193), (0.0843, 0.0843, 0.5193), (0.1101, 0.04562, 0.5193), (0.1192, -5.211e-09, 0.5193), (0.1101, -0.04562, 0.5193), (0.0843, -0.0843, 0.5193), (0.04562, -0.1101, 0.5193), (1.8e-08, -0.1192, 0.5193), (-0.04562, -0.1101, 0.5193), (-0.0843, -0.0843, 0.5193), (-0.1101, -0.04562, 0.5193), (-0.1192, 1.422e-09, 0.5193), (-0.1101, 0.04562, 0.5193), (-0.0843, 0.0843, 0.5193)], [], [(1, 6, 9, 4), (4, 9, 8, 3), (3, 8, 7, 2), (2, 7, 5, 0), (6, 11, 14, 9), (9, 14, 13, 8), (8, 13, 12, 7), (7, 12, 10, 5), (11, 16, 19, 14), (14, 19, 18, 13), (13, 18, 17, 12), (12, 17, 15, 10), (16, 21, 24, 19), (19, 24, 23, 18), (18, 23, 22, 17), (17, 22, 20, 15), (21, 26, 29, 24), (24, 29, 28, 23), (23, 28, 27, 22), (22, 27, 25, 20), (26, 31, 34, 29), (29, 34, 33, 28), (28, 33, 32, 27), (27, 32, 30, 25), (31, 36, 39, 34), (34, 39, 38, 33), (33, 38, 37, 32), (32, 37, 35, 30), (36, 41, 44, 39), (39, 44, 43, 38), (38, 43, 42, 37), (37, 42, 40, 35), (41, 46, 49, 44), (44, 49, 48, 43), (43, 48, 47, 42), (42, 47, 45, 40), (46, 51, 54, 49), (49, 54, 53, 48), (48, 53, 52, 47), (47, 52, 50, 45), (51, 56, 59, 54), (54, 59, 58, 53), (53, 58, 57, 52), (52, 57, 55, 50), (56, 61, 64, 59), (59, 64, 63, 58), (58, 63, 62, 57), (57, 62, 60, 55), (61, 66, 69, 64), (64, 69, 68, 63), (63, 68, 67, 62), (62, 67, 65, 60), (66, 71, 74, 69), (69, 74, 73, 68), (68, 73, 72, 67), (67, 72, 70, 65), (71, 76, 79, 74), (74, 79, 78, 73), (73, 78, 77, 72), (72, 77, 75, 70), (76, 1, 4, 79), (79, 4, 3, 78), (78, 3, 2, 77), (77, 2, 0, 75), (0, 5, 10, 15, 20, 25, 30, 35, 40, 45, 50, 55, 60, 65, 70, 75), (1, 80, 81, 6), (6, 81, 83, 11), (71, 95, 82, 76), (66, 94, 95, 71), (61, 93, 94, 66), (56, 92, 93, 61), (51, 91, 92, 56), (46, 90, 91, 51), (41, 89, 90, 46), (36, 88, 89, 41), (31, 87, 88, 36), (26, 86, 87, 31), (21, 85, 86, 26), (16, 84, 85, 21), (11, 83, 84, 16), (76, 82, 80, 1), (81, 80, 82, 95, 94, 93, 92, 91, 90, 89, 88, 87, 86, 85, 84, 83)])
me_cone_002.polygons.foreach_set('use_smooth', [1, 1, 1, 1, 1, 1, 1, 1, 1, 1, 1, 1, 1, 1, 1, 1, 1, 1, 1, 1, 1, 1, 1, 1, 1, 1, 1, 1, 1, 1, 1, 1, 1, 1, 1, 1, 1, 1, 1, 1, 1, 1, 1, 1, 1, 1, 1, 1, 1, 1, 1, 1, 1, 1, 1, 1, 1, 1, 1, 1, 1, 1, 1, 1, 1, 1, 1, 1, 1, 1, 1, 1, 1, 1, 1, 1, 1, 1, 1, 1, 1, 0])
_uv = me_cone_002.uv_layers.new(name='UVMap')
_uv.uv.foreach_set('vector', [1.0, 0.555, 0.9375, 0.555, 0.9383, 0.5351, 0.9992, 0.5351, 0.9992, 0.5351, 0.9383, 0.5351, 0.9416, 0.5, 0.9959, 0.5, 0.7561, 0.4888, 0.8358, 0.4729, 0.8213, 0.422, 0.75, 0.4362, 0.75, 0.4362, 0.8213, 0.422, 0.8096, 0.3939, 0.75, 0.4058, 0.9375, 0.555, 0.875, 0.555, 0.8758, 0.5351, 0.9367, 0.5351, 0.9367, 0.5351, 0.8758, 0.5351, 0.8791, 0.5, 0.9334, 0.5, 0.847, 0.4683, 0.9146, 0.4231, 0.8817, 0.3817, 0.8213, 0.422, 0.8213, 0.422, 0.8817, 0.3817, 0.8602, 0.3602, 0.8096, 0.3939, 0.875, 0.555, 0.8125, 0.555, 0.8133, 0.5351, 0.8742, 0.5351, 0.8742, 0.5351, 0.8133, 0.5351, 0.8166, 0.5, 0.8709, 0.5, 0.9231, 0.4146, 0.9683, 0.347, 0.922, 0.3213, 0.8817, 0.3817, 0.8817, 0.3817, 0.922, 0.3213, 0.8939, 0.3096, 0.8602, 0.3602, 0.8125, 0.555, 0.75, 0.555, 0.7508, 0.5351, 0.8117, 0.5351, 0.8117, 0.5351, 0.7508, 0.5351, 0.7541, 0.5, 0.8084, 0.5, 0.9729, 0.3358, 0.9888, 0.2561, 0.9362, 0.25, 0.922, 0.3213, 0.922, 0.3213, 0.9362, 0.25, 0.9058, 0.25, 0.8939, 0.3096, 0.75, 0.555, 0.6875, 0.555, 0.6883, 0.5351, 0.7492, 0.5351, 0.7492, 0.5351, 0.6883, 0.5351, 0.6916, 0.5, 0.7459, 0.5, 0.9888, 0.2439, 0.9729, 0.1642, 0.922, 0.1787, 0.9362, 0.25, 0.9362, 0.25, 0.922, 0.1787, 0.8939, 0.1904, 0.9058, 0.25, 0.6875, 0.555, 0.625, 0.555, 0.6258, 0.5351, 0.6867, 0.5351, 0.6867, 0.5351, 0.6258, 0.5351, 0.6291, 0.5, 0.6834, 0.5, 0.9683, 0.153, 0.9231, 0.08542, 0.8817, 0.1183, 0.922, 0.1787, 0.922, 0.1787, 0.8817, 0.1183, 0.8602, 0.1398, 0.8939, 0.1904, 0.625, 0.555, 0.5625, 0.555, 0.5633, 0.5351, 0.6242, 0.5351, 0.6242, 0.5351, 0.5633, 0.5351, 0.5666, 0.5, 0.6209, 0.5, 0.9146, 0.07687, 0.847, 0.0317, 0.8213, 0.07796, 0.8817, 0.1183, 0.8817, 0.1183, 0.8213, 0.07796, 0.8096, 0.1061, 0.8602, 0.1398, 0.5625, 0.555, 0.5, 0.555, 0.5008, 0.5351, 0.5617, 0.5351, 0.5617, 0.5351, 0.5008, 0.5351, 0.5041, 0.5, 0.5584, 0.5, 0.8358, 0.02707, 0.7561, 0.0112, 0.75, 0.06379, 0.8213, 0.07796, 0.8213, 0.07796, 0.75, 0.06379, 0.75, 0.0942, 0.8096, 0.1061, 0.5, 0.555, 0.4375, 0.555, 0.4383, 0.5351, 0.4992, 0.5351, 0.4992, 0.5351, 0.4383, 0.5351, 0.4416, 0.5, 0.4959, 0.5, 0.7439, 0.0112, 0.6642, 0.02707, 0.6787, 0.07796, 0.75, 0.06379, 0.75, 0.06379, 0.6787, 0.07796, 0.6904, 0.1061, 0.75, 0.0942, 0.4375, 0.555, 0.375, 0.555, 0.3758, 0.5351, 0.4367, 0.5351, 0.4367, 0.5351, 0.3758, 0.5351, 0.3791, 0.5, 0.4334, 0.5, 0.653, 0.0317, 0.5854, 0.07687, 0.6183, 0.1183, 0.6787, 0.07796, 0.6787, 0.07796, 0.6183, 0.1183, 0.6398, 0.1398, 0.6904, 0.1061, 0.375, 0.555, 0.3125, 0.555, 0.3133, 0.5351, 0.3742, 0.5351, 0.3742, 0.5351, 0.3133, 0.5351, 0.3166, 0.5, 0.3709, 0.5, 0.5769, 0.08542, 0.5317, 0.153, 0.578, 0.1787, 0.6183, 0.1183, 0.6183, 0.1183, 0.578, 0.1787, 0.6061, 0.1904, 0.6398, 0.1398, 0.3125, 0.555, 0.25, 0.555, 0.2508, 0.5351, 0.3117, 0.5351, 0.3117, 0.5351, 0.2508, 0.5351, 0.2541, 0.5, 0.3084, 0.5, 0.5271, 0.1642, 0.5112, 0.2439, 0.5638, 0.25, 0.578, 0.1787, 0.578, 0.1787, 0.5638, 0.25, 0.5942, 0.25, 0.6061, 0.1904, 0.25, 0.555, 0.1875, 0.555, 0.1883, 0.5351, 0.2492, 0.5351, 0.2492, 0.5351, 0.1883, 0.5351, 0.1916, 0.5, 0.2459, 0.5, 0.5112, 0.2561, 0.5271, 0.3358, 0.578, 0.3213, 0.5638, 0.25, 0.5638, 0.25, 0.578, 0.3213, 0.6061, 0.3096, 0.5942, 0.25, 0.1875, 0.555, 0.125, 0.555, 0.1258, 0.5351, 0.1867, 0.5351, 0.1867, 0.5351, 0.1258, 0.5351, 0.1291, 0.5, 0.1834, 0.5, 0.5317, 0.347, 0.5769, 0.4146, 0.6183, 0.3817, 0.578, 0.3213, 0.578, 0.3213, 0.6183, 0.3817, 0.6398, 0.3602, 0.6061, 0.3096, 0.125, 0.555, 0.0625, 0.555, 0.06334, 0.5351, 0.1242, 0.5351, 0.1242, 0.5351, 0.06334, 0.5351, 0.06662, 0.5, 0.1209, 0.5, 0.5854, 0.4231, 0.653, 0.4683, 0.6787, 0.422, 0.6183, 0.3817, 0.6183, 0.3817, 0.6787, 0.422, 0.6904, 0.3939, 0.6398, 0.3602, 0.0625, 0.555, 0.0, 0.555, 0.0008417, 0.5351, 0.06166, 0.5351, 0.06166, 0.5351, 0.0008417, 0.5351, 0.004118, 0.5, 0.05838, 0.5, 0.6642, 0.4729, 0.7439, 0.4888, 0.75, 0.4362, 0.6787, 0.422, 0.6787, 0.422, 0.75, 0.4362, 0.75, 0.4058, 0.6904, 0.3939, 0.75, 0.4058, 0.8096, 0.3939, 0.8602, 0.3602, 0.8939, 0.3096, 0.9058, 0.25, 0.8939, 0.1904, 0.8602, 0.1398, 0.8096, 0.1061, 0.75, 0.0942, 0.6904, 0.1061, 0.6398, 0.1398, 0.6061, 0.1904, 0.5942, 0.25, 0.6061, 0.3096, 0.6398, 0.3602, 0.6904, 0.3939, 1.0, 0.555, 1.0, 0.9231, 0.9375, 0.9231, 0.9375, 0.555, 0.9375, 0.555, 0.9375, 0.9231, 0.875, 0.9231, 0.875, 0.555, 0.125, 0.555, 0.125, 0.9231, 0.0625, 0.9231, 0.0625, 0.555, 0.1875, 0.555, 0.1875, 0.9231, 0.125, 0.9231, 0.125, 0.555, 0.25, 0.555, 0.25, 0.9231, 0.1875, 0.9231, 0.1875, 0.555, 0.3125, 0.555, 0.3125, 0.9231, 0.25, 0.9231, 0.25, 0.555, 0.375, 0.555, 0.375, 0.9231, 0.3125, 0.9231, 0.3125, 0.555, 0.4375, 0.555, 0.4375, 0.9231, 0.375, 0.9231, 0.375, 0.555, 0.5, 0.555, 0.5, 0.9231, 0.4375, 0.9231, 0.4375, 0.555, 0.5625, 0.555, 0.5625, 0.9231, 0.5, 0.9231, 0.5, 0.555, 0.625, 0.555, 0.625, 0.9231, 0.5625, 0.9231, 0.5625, 0.555, 0.6875, 0.555, 0.6875, 0.9231, 0.625, 0.9231, 0.625, 0.555, 0.75, 0.555, 0.75, 0.9231, 0.6875, 0.9231, 0.6875, 0.555, 0.8125, 0.555, 0.8125, 0.9231, 0.75, 0.9231, 0.75, 0.555, 0.875, 0.555, 0.875, 0.9231, 0.8125, 0.9231, 0.8125, 0.555, 0.0625, 0.555, 0.0625, 0.9231, 0.0, 0.9231, 0.0, 0.555, 0.0, 0.0, 0.0, 0.0, 0.0, 0.0, 0.0, 0.0, 0.0, 0.0, 0.0, 0.0, 0.0, 0.0, 0.0, 0.0, 0.0, 0.0, 0.0, 0.0, 0.0, 0.0, 0.0, 0.0, 0.0, 0.0, 0.0, 0.0, 0.0, 0.0, 0.0, 0.0])
me_cone_002.use_remesh_fix_poles = True
me_cone_002.use_remesh_preserve_attributes = False
me_cone_002.use_mirror_vertex_groups = False
me_cone_002.update()

# ---- objects
ob_sphere = bpy.data.objects.new('Sphere', me_sphere_001)
ob_cone = bpy.data.objects.new('Cone', me_cone_002)

# ---- transforms, parenting, visibility, modifiers, constraints
ob_sphere.location = (0.0, 0.0, 1.5)
ob_sphere.scale = (1.1, 1.1, 1.1)
ob_sphere.lineart.crease_threshold = 0.0
ob_cone.location = (0.0, 0.0, 0.75)
ob_cone.lineart.crease_threshold = 0.0

# ---- collection membership
col_collection.objects.link(ob_sphere)
col_collection.objects.link(ob_cone)

# ---- scene / render settings (as saved in the file)
scene.frame_start = 1; scene.frame_end = 250; scene.frame_set(1)
scene.render.engine = 'BLENDER_EEVEE_NEXT'
scene.cycles.use_denoising = False
scene.cycles.samples = 128
scene.cycles.sampling_pattern = 'TABULATED_SOBOL'
scene.cycles.use_adaptive_sampling = False
scene.cycles.use_light_tree = False
scene.view_settings.view_transform = 'Filmic'
bpy.context.view_layer.update()

# ---- added for rendering (the .blend has no active camera and no usable light): camera, sun
cam_auto = bpy.data.cameras.new('AutoCamera')
cam_auto.lens = 50.0
cam_auto.sensor_width = 36.0
cam_auto.clip_end = 1000.0
ob_auto_camera = bpy.data.objects.new('AutoCamera', cam_auto)
scene.collection.objects.link(ob_auto_camera)
ob_auto_camera.location = (2.03016, -2.4362, 2.51163)
ob_auto_camera.rotation_euler = (1.09748, -7.21219e-08, 0.694738)
scene.camera = ob_auto_camera
light_auto_sun = bpy.data.lights.new('AutoSun', 'SUN')
light_auto_sun.energy = 3.0
light_auto_sun.angle = 0.0523599
ob_auto_sun = bpy.data.objects.new('AutoSun', light_auto_sun)
scene.collection.objects.link(ob_auto_sun)
ob_auto_sun.rotation_euler = (0.872665, 0.174533, 0.523599)
bpy.context.view_layer.update()
